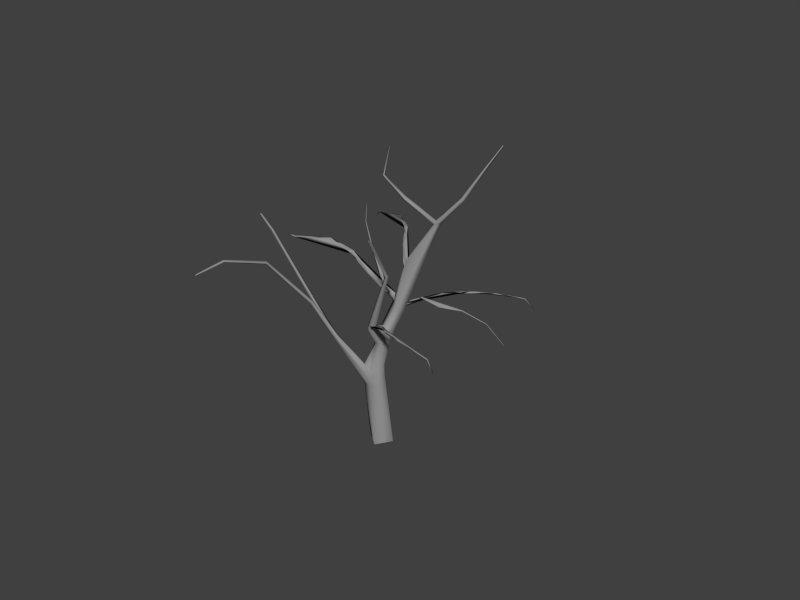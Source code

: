 # Source: tree.blend  (saved by Blender 2.65.0; exported with 4.5.12 LTS)
import bpy
from mathutils import Matrix  # noqa: F401  (used for matrix-valued properties, if any)

bpy.ops.wm.read_factory_settings(use_empty=True)
scene = bpy.context.scene
scene.name = 'Scene'

# ---- collections
col_collection_6 = bpy.data.collections.new('Collection 6'); scene.collection.children.link(col_collection_6)

# ---- materials (node trees are filled in below, after node groups)
mat_bark_brown = bpy.data.materials.new('bark brown')
mat_bark_brown.alpha_threshold = 0.0
mat_bark_brown.use_transparent_shadow = False
mat_bark_brown.diffuse_color = (0.2957, 0.2957, 0.2957, 1.0)
mat_bark_brown.specular_color = (0.477, 0.477, 0.477)
mat_bark_brown.roughness = 0.5
mat_bark_brown.specular_intensity = 0.02525
mat_bark_brown.line_color = (0.0, 0.0, 0.0, 1.0)

# ---- material node trees

# ---- world
world_world = bpy.data.worlds.new('World'); scene.world = world_world
world_world.color = (0.05088, 0.05088, 0.05088)
world_world.use_sun_shadow = False
world_world.sun_shadow_jitter_overblur = 0.0
world_world.cycles.sampling_method = 'MANUAL'
world_world.cycles.sample_map_resolution = 256

# ---- meshes
me_tree_small_joined = bpy.data.meshes.new('tree small joined')
me_tree_small_joined.from_pydata([(0.1528, -0.4468, 0.3285), (0.09044, -0.004603, 0.5895), (-0.06175, 0.2212, 0.1565), (-0.004593, -0.2249, -0.09561), (2.395, 0.4043, -0.1419), (2.325, 0.6766, 0.06557), (2.227, 0.8261, -0.2361), (2.282, 0.515, -0.4207), (4.854, 1.629, -1.589), (6.203, 2.085, -3.364), (6.22, 2.189, -3.351), (6.161, 2.215, -3.411), (6.148, 2.114, -3.429), (7.186, 2.722, -4.552), (7.181, 2.742, -4.578), (7.18, 2.775, -4.558), (7.185, 2.756, -4.532), (6.942, 1.755, 1.781), (6.941, 1.785, 1.764), (6.957, 1.77, 1.737), (6.959, 1.74, 1.754), (3.202, 0.8468, 0.8188), (3.237, 0.8878, 0.7211), (4.852, 1.345, 1.28), (4.875, 1.368, 1.23), (4.904, 1.314, 1.218), (4.88, 1.291, 1.268), (6.35, 1.826, 1.718), (6.339, 1.83, 1.653), (6.355, 1.766, 1.638), (6.369, 1.763, 1.703), (4.555, 0.7285, 0.8795), (4.582, 0.7988, 0.8866), (4.555, 0.7992, 0.9578), (4.529, 0.7291, 0.9508), (3.279, 0.7914, 0.6977), (3.218, 0.7369, 0.7811), (7.291, -0.9963, 2.349), (7.316, -0.9898, 2.337), (7.321, -0.9726, 2.359), (7.296, -0.9792, 2.37), (7.181, -0.4375, 1.848), (7.221, -0.4119, 1.866), (7.192, -0.3925, 1.904), (7.152, -0.4181, 1.887), (6.312, 0.4035, 1.347), (6.353, 0.447, 1.362), (6.321, 0.4555, 1.415), (6.281, 0.4121, 1.4), (5.628, 2.158, -2.523), (5.638, 2.115, -2.521), (5.624, 2.086, -2.496), (5.591, 2.082, -2.47), (5.567, 2.097, -2.447), (5.559, 2.153, -2.429), (5.563, 2.203, -2.49), (5.607, 2.197, -2.516), (6.338, 2.434, -1.832), (6.282, 2.356, -1.813), (6.329, 2.322, -1.86), (6.386, 2.401, -1.878), (7.072, 2.49, -1.525), (7.082, 2.458, -1.516), (7.075, 2.456, -1.484), (7.066, 2.489, -1.493), (7.476, 3.165, -1.628), (7.467, 3.158, -1.619), (7.472, 3.148, -1.62), (7.481, 3.155, -1.629), (3.777, 0.2721, -0.7343), (3.785, 0.4302, -0.6838), (3.84, 0.3805, -0.532), (3.833, 0.2234, -0.5836), (6.889, 0.01952, -1.755), (6.893, 0.06274, -1.73), (6.88, 0.03543, -1.68), (6.876, -0.007807, -1.706), (1.787, 0.3659, 0.2803), (1.807, 0.2083, 0.08475), (1.799, 0.5466, 0.2631), (1.695, 0.6994, 0.1305), (1.773, 0.1709, -0.1701), (2.352, 0.5125, 0.1238), (2.197, 0.3372, -0.01913), (2.199, 0.6502, 0.187), (2.141, 0.7951, 0.007224), (2.22, 0.326, -0.2703), (2.021, 0.2202, -0.0002894), (1.957, 0.6322, 0.2511), (1.89, 0.7597, -0.1521), (1.973, 0.4152, -0.3487), (3.041, 0.81, 0.734), (3.11, 0.8568, 0.6503), (3.161, 0.7508, 0.6136), (3.107, 0.7061, 0.7097), (2.814, 0.7237, -0.536), (2.845, 0.7616, -0.3058), (3.034, 0.8591, -0.6757), (3.078, 0.9075, -0.4613), (2.779, 0.8484, -0.6751), (2.76, 1.103, -0.5299), (2.891, 0.9776, -0.2866), (3.558, 1.234, -0.951), (3.4, 1.292, -1.146), (3.586, 1.586, -1.109), (3.697, 1.491, -0.8966), (3.235, 0.9957, -0.6513), (3.064, 1.027, -0.8401), (3.019, 1.249, -0.6877), (3.14, 1.135, -0.4498), (5.237, 0.556, -1.441), (5.238, 0.5881, -1.511), (5.229, 0.6493, -1.469), (5.23, 0.6181, -1.399), (5.542, 2.038, -2.494), (5.509, 2.2, -2.524), (5.489, 2.087, -2.59), (5.748, 2.105, -2.678), (5.766, 2.241, -2.732), (5.602, 2.046, -2.546), (5.572, 2.204, -2.575), (5.554, 2.093, -2.639), (4.592, 4.385, -0.009308), (4.588, 4.402, -0.04504), (4.743, 3.803, -0.8354), (4.689, 2.557, -1.22), (4.563, 4.396, -0.03613), (4.737, 3.833, -0.8776), (4.676, 2.594, -1.289), (4.282, 4.626, 0.2195), (4.282, 4.632, 0.2245), (4.281, 4.633, 0.2235), (4.382, 1.585, -1.382), (4.352, 1.664, -1.532), (4.279, 1.696, -1.464), (4.768, 3.189, -1.133), (4.754, 3.245, -1.22), (4.701, 3.258, -1.184), (4.236, -1.477, -2.708), (4.257, -1.495, -2.685), (4.539, -1.041, -1.95), (4.249, -0.1539, -1.225), (4.234, -1.502, -2.68), (4.567, -1.07, -1.927), (4.287, -0.1944, -1.18), (4.001, -1.787, -2.842), (4.001, -1.791, -2.847), (4.001, -1.792, -2.847), (3.778, 0.4243, -0.6624), (3.86, 0.3355, -0.5643), (3.789, 0.2822, -0.5989), (4.484, -0.5894, -1.531), (4.538, -0.6466, -1.479), (4.49, -0.6783, -1.491), (2.257, 2.605, -3.888), (2.274, 2.571, -3.908), (3.044, 2.048, -3.384), (3.515, 1.762, -2.11), (2.249, 2.562, -3.895), (3.061, 2.008, -3.418), (3.542, 1.693, -2.151), (1.805, 2.577, -4.056), (1.8, 2.58, -4.062), (1.8, 2.579, -4.063), (3.578, 1.478, -1.051), (3.635, 1.328, -1.139), (3.524, 1.336, -1.153), (3.389, 1.851, -2.776), (3.423, 1.766, -2.839), (3.354, 1.761, -2.839), (2.973, 0.9426, -3.339), (3.264, 1.229, -2.727), (2.993, 0.9252, -3.341), (3.299, 1.203, -2.731), (3.393, 1.3, -2.123), (2.98, 0.9176, -3.334), (3.278, 1.187, -2.724), (3.423, 1.278, -2.126), (2.577, 0.504, -3.753), (2.575, 0.4961, -3.749), (2.57, 0.4998, -3.748), (3.558, 1.594, -1.623), (3.629, 1.562, -1.63), (3.597, 1.528, -1.638), (3.124, 1.077, -3.002), (3.141, 1.064, -3.004), (5.551, 2.418, 1.567), (5.573, 2.442, 1.54), (5.452, 2.213, 0.4927), (4.558, 1.65, -0.4303), (5.549, 2.457, 1.547), (5.485, 2.248, 0.4649), (4.599, 1.705, -0.4813), (5.463, 2.747, 1.916), (5.466, 2.749, 1.924), (5.466, 2.751, 1.924), (3.641, 1.391, -0.9994), (3.729, 1.51, -1.11), (3.685, 1.569, -1.023), (5.079, 1.927, -0.07145), (5.141, 1.999, -0.131), (5.105, 2.039, -0.08601), (5.245, 3.066, -0.2034), (4.898, 2.442, -0.4113), (5.255, 3.069, -0.2282), (4.917, 2.444, -0.4513), (4.451, 2.069, -0.6467), (5.241, 3.078, -0.2268), (4.898, 2.464, -0.4495), (4.468, 2.071, -0.681), (5.348, 3.778, -0.08654), (5.342, 3.783, -0.09144), (5.34, 3.782, -0.08596), (4.139, 1.552, -0.7265), (4.178, 1.541, -0.7944), (4.164, 1.588, -0.7922), (5.047, 2.744, -0.3269), (5.056, 2.746, -0.3473)], [], [(27, 18, 28), (30, 27, 23, 26), (28, 19, 29), (29, 20, 30), (93, 92, 22, 35), (23, 21, 36, 26), (22, 21, 23, 24), (35, 22, 24, 25), (35, 25, 26, 36), (40, 39, 43), (37, 40, 44), (30, 26, 25, 29), (32, 35, 33), (31, 93, 32), (94, 87, 93, 31), (32, 33, 47, 46), (33, 34, 48, 47), (34, 31, 45, 48), (90, 81, 3), (56, 55, 57), (99, 97, 69, 95), (31, 32, 46, 45), (43, 39, 42), (44, 48, 45, 41), (51, 50, 59), (48, 44, 43, 47), (44, 40, 43), (110, 76, 75, 113), (47, 43, 42, 46), (96, 72, 71), (38, 37, 41), (41, 37, 44), (53, 52, 58), (46, 42, 41, 45), (49, 56, 60), (63, 67, 66), (94, 31, 34), (55, 54, 57), (60, 57, 64, 61), (57, 58, 63, 64), (52, 51, 59), (58, 59, 62, 63), (50, 49, 60), (59, 60, 61, 62), (96, 4, 95, 72), (61, 68, 62), (59, 50, 60), (57, 54, 58), (58, 52, 59), (170, 184, 171), (71, 72, 110, 113), (70, 71, 113, 112), (69, 70, 112, 111), (72, 69, 111, 110), (98, 70, 97, 106), (87, 78, 81), (1, 79, 80), (7, 86, 90), (83, 87, 86), (94, 34, 36), (78, 0, 81), (84, 82, 5), (82, 4, 96, 5), (71, 98, 101, 96), (100, 6, 5, 101), (62, 67, 63), (89, 6, 7, 90), (86, 7, 95, 4), (114, 53, 8), (85, 89, 80, 88), (78, 87, 94), (88, 84, 85), (78, 94, 77), (79, 77, 91), (79, 91, 88), (35, 32, 93), (84, 92, 82), (102, 8, 105), (83, 93, 87), (99, 95, 7), (84, 88, 92), (85, 5, 6), (97, 70, 69), (83, 82, 93), (8, 54, 105), (109, 108, 100, 101), (79, 88, 80), (96, 101, 5), (93, 82, 92), (107, 97, 99), (84, 5, 85), (108, 107, 99, 100), (56, 57, 60), (11, 12, 121, 120), (98, 109, 101), (65, 61, 64), (128, 136, 133), (129, 122, 123), (109, 98, 106), (116, 114, 102, 103), (104, 103, 107, 108), (55, 115, 54), (105, 104, 108, 109), (119, 52, 114), (28, 24, 23, 27), (55, 120, 115), (121, 116, 115, 120), (12, 9, 119, 121), (54, 53, 58), (64, 66, 65), (95, 69, 72), (61, 65, 68), (62, 68, 67), (63, 66, 64), (113, 75, 74, 112), (112, 74, 73, 111), (98, 71, 70), (91, 77, 94), (111, 73, 76, 110), (80, 89, 2), (85, 6, 89), (99, 7, 6, 100), (86, 87, 81, 90), (51, 119, 117), (102, 105, 109, 106), (30, 17, 27), (21, 22, 92, 91), (9, 12, 14, 13), (12, 11, 15, 14), (135, 124, 137, 125), (11, 10, 16, 15), (49, 50, 117), (160, 168, 165), (10, 9, 13, 16), (127, 124, 126), (122, 129, 131), (118, 11, 120), (118, 10, 11), (55, 56, 120), (127, 123, 136), (145, 138, 139), (53, 114, 52), (122, 124, 135), (119, 51, 52), (56, 118, 120), (130, 129, 123), (50, 51, 117), (133, 136, 135, 132), (123, 122, 135, 136), (126, 124, 122, 131), (135, 125, 132), (192, 200, 197), (127, 126, 123), (128, 137, 136), (137, 127, 136), (138, 140, 151), (143, 140, 142), (124, 127, 137), (146, 145, 139), (128, 125, 137), (143, 139, 152), (161, 154, 155), (125, 128, 134), (126, 130, 123), (125, 134, 132), (131, 130, 126), (134, 128, 133), (151, 140, 153, 141), (138, 145, 147), (149, 152, 151, 148), (139, 138, 151, 152), (142, 140, 138, 147), (151, 141, 148), (209, 205, 214), (143, 142, 139), (144, 153, 152), (153, 143, 152), (154, 156, 167), (159, 156, 158), (140, 143, 153), (162, 161, 155), (144, 141, 153), (159, 155, 168), (177, 173, 182), (141, 144, 150), (142, 146, 139), (141, 150, 148), (147, 146, 142), (150, 144, 149), (167, 156, 169, 157), (154, 161, 163), (165, 168, 167, 164), (155, 154, 167, 168), (158, 156, 154, 163), (167, 157, 164), (174, 177, 183), (159, 158, 155), (160, 169, 168), (169, 159, 168), (171, 174, 181), (177, 174, 176), (156, 159, 169), (185, 172, 173), (160, 157, 169), (178, 170, 172), (186, 188, 199), (157, 160, 166), (158, 162, 155), (157, 166, 164), (163, 162, 158), (166, 160, 165), (185, 175, 172), (176, 174, 171, 184), (176, 185, 173), (182, 173, 171, 181), (175, 184, 170, 180), (172, 170, 171, 173), (179, 178, 172), (177, 176, 173), (185, 184, 175), (175, 179, 172), (191, 188, 190), (180, 179, 175), (194, 193, 187), (170, 178, 180), (193, 186, 187), (191, 187, 200), (174, 183, 181), (183, 177, 182), (202, 216, 203), (199, 188, 201, 189), (186, 193, 195), (184, 185, 176), (197, 200, 199, 196), (187, 186, 199, 200), (190, 188, 186, 195), (199, 189, 196), (206, 209, 215), (191, 190, 187), (192, 201, 200), (201, 191, 200), (203, 206, 213), (209, 206, 208), (188, 191, 201), (217, 204, 205), (192, 189, 201), (210, 202, 204), (189, 192, 198), (190, 194, 187), (189, 198, 196), (195, 194, 190), (198, 192, 197), (217, 207, 204), (208, 206, 203, 216), (208, 217, 205), (214, 205, 203, 213), (207, 216, 202, 212), (204, 202, 203, 205), (119, 114, 116, 121), (211, 210, 204), (209, 208, 205), (217, 216, 207), (207, 211, 204), (54, 115, 104, 105), (212, 211, 207), (29, 25, 24, 28), (202, 210, 212), (206, 215, 213), (215, 209, 214), (103, 102, 106, 107), (8, 102, 114), (115, 116, 103, 104), (216, 217, 208), (56, 49, 118), (9, 117, 119), (117, 10, 118, 49), (8, 53, 54), (36, 21, 91, 94), (144, 152, 149), (4, 83, 86), (92, 88, 91), (83, 4, 82), (0, 3, 81), (3, 2, 89, 90), (80, 2, 1), (77, 1, 0), (77, 79, 1), (0, 78, 77), (39, 38, 42), (33, 36, 34), (42, 38, 41), (36, 33, 35), (20, 17, 30), (19, 20, 29), (18, 19, 28), (17, 18, 27), (106, 97, 107), (117, 9, 10)])
me_tree_small_joined.polygons.foreach_set('use_smooth', [True] * 298)
_uv = me_tree_small_joined.uv_layers.new(name='UVTex')
_uv.uv.foreach_set('vector', [0.7358, 0.06919, 0.7449, 0.0, 0.7429, 0.07267, 0.6348, 0.06614, 0.6427, 0.06548, 0.639, 0.2642, 0.6317, 0.2634, 0.427, 0.9616, 0.4298, 0.8851, 0.4349, 0.9594, 0.4677, 0.8287, 0.4675, 0.9009, 0.4605, 0.8323, 0.3361, 0.6237, 0.3212, 0.6247, 0.3208, 0.6071, 0.3339, 0.6064, 0.639, 0.2642, 0.6386, 0.4812, 0.6253, 0.4847, 0.6317, 0.2634, 0.7241, 0.4805, 0.7106, 0.4818, 0.7243, 0.2662, 0.7316, 0.2648, 0.3339, 0.6064, 0.3208, 0.6071, 0.3201, 0.3898, 0.3276, 0.3888, 0.6195, 0.692, 0.6142, 0.9091, 0.6071, 0.9072, 0.6066, 0.6861, 0.5855, 0.8556, 0.5825, 0.8541, 0.5855, 0.78, 0.9347, 0.2438, 0.9314, 0.2436, 0.9431, 0.1523, 0.9844, 0.959, 0.9847, 0.7617, 0.9919, 0.7635, 0.9917, 0.9556, 0.6043, 0.3267, 0.5689, 0.4808, 0.5956, 0.3262, 0.9965, 0.05024, 0.9886, 0.2233, 0.9884, 0.04661, 0.81, 0.1626, 0.8361, 0.0, 0.8241, 0.1659, 0.8357, 0.3332, 0.6043, 0.3267, 0.5956, 0.3262, 0.6068, 0.1117, 0.6134, 0.1109, 0.2568, 0.1487, 0.2659, 0.1487, 0.2242, 0.3683, 0.2173, 0.3713, 0.8271, 0.3331, 0.8357, 0.3332, 0.8236, 0.542, 0.8171, 0.5407, 0.6015, 0.7396, 0.5795, 0.704, 0.6049, 0.4841, 0.1155, 0.3015, 0.116, 0.3071, 0.0, 0.2628, 0.6007, 0.9207, 0.5855, 0.8942, 0.6048, 0.78, 0.6049, 0.9101, 0.71, 0.7928, 0.7012, 0.7923, 0.662, 0.5705, 0.6687, 0.5737, 0.8084, 0.8612, 0.8047, 0.9359, 0.802, 0.8603, 0.9431, 0.1523, 0.9313, 0.01897, 0.9376, 0.01697, 0.9486, 0.1523, 0.657, 0.6514, 0.6616, 0.6514, 0.653, 0.7689, 0.2242, 0.3683, 0.2734, 0.5159, 0.2686, 0.5198, 0.2173, 0.3713, 0.2734, 0.5159, 0.3201, 0.5726, 0.2686, 0.5198, 0.9884, 0.0292, 0.987, 0.2233, 0.9813, 0.2225, 0.9808, 0.0268, 0.6068, 0.1117, 0.5547, 0.001088, 0.5592, 0.0, 0.6134, 0.1109, 0.2574, 0.8123, 0.2575, 0.9375, 0.2398, 0.9287, 0.4377, 0.8867, 0.4407, 0.8851, 0.4407, 0.9625, 0.9486, 0.1523, 0.9347, 0.2438, 0.9431, 0.1523, 0.7125, 0.6752, 0.7154, 0.6758, 0.7125, 0.7937, 0.662, 0.5705, 0.7057, 0.4348, 0.7106, 0.4387, 0.6687, 0.5737, 0.9703, 0.5319, 0.9648, 0.5317, 0.9753, 0.4169, 0.4955, 0.673, 0.4945, 0.5764, 0.4955, 0.5756, 0.81, 0.1626, 0.8357, 0.3332, 0.8271, 0.3331, 0.116, 0.3071, 0.1095, 0.3134, 0.0, 0.2628, 0.8065, 0.4661, 0.8009, 0.4687, 0.801, 0.3705, 0.8047, 0.3714, 0.5547, 0.9085, 0.55, 0.9181, 0.5054, 0.8227, 0.5094, 0.8218, 0.7154, 0.6758, 0.7201, 0.677, 0.7183, 0.7945, 0.7125, 0.7937, 0.7183, 0.7945, 0.7418, 0.8941, 0.7383, 0.8957, 0.9753, 0.533, 0.9703, 0.5319, 0.9753, 0.4169, 0.8776, 0.4173, 0.8745, 0.4074, 0.9078, 0.3218, 0.9114, 0.3227, 0.5177, 0.07001, 0.5103, 0.0, 0.5443, 0.07226, 0.499, 0.1636, 0.9078, 0.3218, 0.8758, 0.244, 0.9114, 0.3227, 0.653, 0.7689, 0.6616, 0.6514, 0.6619, 0.7741, 0.0, 0.2628, 0.1095, 0.3134, 0.0009633, 0.2727, 0.7125, 0.7937, 0.7154, 0.6758, 0.7183, 0.7945, 0.9421, 0.2438, 0.9408, 0.2875, 0.9353, 0.3245, 0.7658, 0.9494, 0.7458, 0.9494, 0.7497, 0.7561, 0.7583, 0.7588, 0.6736, 0.3667, 0.653, 0.367, 0.7018, 0.1757, 0.7106, 0.1725, 0.427, 0.7542, 0.407, 0.7574, 0.383, 0.6004, 0.3914, 0.598, 0.499, 0.1636, 0.5193, 0.1644, 0.5547, 0.3626, 0.5462, 0.3588, 0.5639, 0.8845, 0.5805, 0.78, 0.5807, 0.8855, 0.5547, 0.8724, 0.8754, 0.2438, 0.8745, 0.2172, 0.904, 0.2201, 0.1589, 1.118, 0.08049, 0.9099, 0.103, 0.9051, 0.6048, 0.78, 0.584, 0.7629, 0.6015, 0.7396, 0.3285, 0.878, 0.3201, 0.8544, 0.3575, 0.8751, 0.81, 0.1626, 0.8271, 0.3331, 0.8067, 0.1787, 0.8745, 0.2172, 0.9034, 0.0, 0.904, 0.2201, 0.427, 0.3888, 0.405, 0.3801, 0.4206, 0.3683, 0.405, 0.3801, 0.3791, 0.3608, 0.3983, 0.296, 0.4206, 0.3683, 0.3201, 0.2275, 0.4005, 0.2586, 0.4215, 0.2826, 0.3983, 0.296, 0.1004, 0.7446, 0.1043, 0.826, 0.06539, 0.8414, 0.06532, 0.7524, 0.4922, 0.6714, 0.4945, 0.5764, 0.4955, 0.673, 0.7569, 0.1282, 0.7628, 0.08973, 0.8061, 0.09575, 0.8051, 0.1321, 0.3461, 0.7663, 0.3542, 0.792, 0.3202, 0.8544, 0.3201, 0.7745, 0.6568, 0.7966, 0.665, 0.7956, 0.6718, 0.9432, 0.08561, 0.8505, 0.1184, 0.8665, 0.103, 0.9051, 0.07188, 0.8902, 0.9305, 0.7617, 0.948, 0.7817, 0.9309, 0.9455, 0.07188, 0.8902, 0.06174, 0.8622, 0.08561, 0.8505, 0.6134, 0.6861, 0.6256, 0.5008, 0.6323, 0.675, 0.653, 0.6684, 0.6323, 0.675, 0.64, 0.5036, 0.7223, 0.6688, 0.7142, 0.5041, 0.7314, 0.6493, 0.3339, 0.6064, 0.3815, 0.4529, 0.3361, 0.6237, 0.3207, 0.7491, 0.3212, 0.6247, 0.3443, 0.7384, 0.3997, 0.1661, 0.378, 0.0, 0.4267, 0.1469, 0.9008, 0.7976, 0.8873, 0.9429, 0.8871, 0.7766, 0.9295, 0.5238, 0.9114, 0.5141, 0.9294, 0.4453, 0.7458, 0.6233, 0.7314, 0.6493, 0.7273, 0.4982, 0.08561, 0.8505, 0.06539, 0.8414, 0.1043, 0.826, 0.8788, 0.5375, 0.8624, 0.4333, 0.879, 0.4217, 0.3617, 0.7663, 0.3443, 0.7384, 0.3361, 0.6237, 0.0676, 0.4554, 0.1095, 0.3134, 0.07723, 0.6152, 0.0665, 0.7116, 0.1001, 0.7037, 0.1004, 0.7446, 0.06532, 0.7524, 0.08049, 0.9099, 0.07188, 0.8902, 0.103, 0.9051, 0.3983, 0.296, 0.4215, 0.2826, 0.4206, 0.3683, 0.3361, 0.6237, 0.3443, 0.7384, 0.3212, 0.6247, 0.9039, 0.4615, 0.8798, 0.4517, 0.8819, 0.4217, 0.06174, 0.8622, 0.06539, 0.8414, 0.08561, 0.8505, 0.7557, 0.0, 0.7874, 0.004289, 0.7929, 0.03709, 0.7585, 0.02922, 0.9648, 0.5317, 0.9677, 0.4185, 0.9753, 0.4169, 0.2455, 0.7152, 0.2575, 0.7145, 0.234, 0.8063, 0.22, 0.8123, 0.4005, 0.2586, 0.4243, 0.2428, 0.4215, 0.2826, 0.802, 0.6817, 0.8047, 0.7547, 0.8009, 0.7555, 0.7658, 0.8357, 0.7777, 0.7561, 0.7776, 0.9588, 0.8949, 0.5361, 0.8918, 0.483, 0.8949, 0.481, 0.4243, 0.2428, 0.4005, 0.2586, 0.3968, 0.2269, 0.4717, 0.386, 0.4584, 0.3813, 0.4683, 0.06075, 0.499, 0.06381, 0.4308, 0.8287, 0.4597, 0.8415, 0.4603, 0.885, 0.427, 0.8851, 0.116, 0.3071, 0.123, 0.3103, 0.1095, 0.3134, 0.07723, 0.6152, 0.1073, 0.6088, 0.1001, 0.7037, 0.0665, 0.7116, 0.7214, 0.6709, 0.7154, 0.6758, 0.7124, 0.6688, 0.7429, 0.07267, 0.7316, 0.2648, 0.7243, 0.2662, 0.7358, 0.06919, 0.116, 0.3071, 0.1239, 0.301, 0.123, 0.3103, 0.901, 0.5466, 0.8989, 0.5532, 0.8836, 0.5483, 0.8861, 0.542, 0.4986, 0.5043, 0.4881, 0.5032, 0.4586, 0.3906, 0.4712, 0.3954, 0.9106, 0.5332, 0.9039, 0.5352, 0.9042, 0.4217, 0.8009, 0.7555, 0.8011, 0.6825, 0.802, 0.6817, 0.5443, 0.07226, 0.5193, 0.1644, 0.499, 0.1636, 0.9078, 0.3218, 0.8745, 0.2438, 0.8758, 0.244, 0.4922, 0.6714, 0.4934, 0.575, 0.4945, 0.5764, 0.5054, 0.8227, 0.5545, 0.7452, 0.5094, 0.8218, 0.7018, 0.1757, 0.6534, 0.003977, 0.6591, 0.0, 0.7106, 0.1725, 0.383, 0.6004, 0.4209, 0.3893, 0.427, 0.3888, 0.3914, 0.598, 0.6886, 0.4348, 0.653, 0.367, 0.6736, 0.3667, 0.64, 0.5036, 0.6323, 0.675, 0.6256, 0.5008, 0.5547, 0.3626, 0.5049, 0.5264, 0.4993, 0.5222, 0.5462, 0.3588, 0.103, 0.9051, 0.1184, 0.8665, 0.2157, 1.097, 0.08561, 0.8505, 0.1043, 0.826, 0.1184, 0.8665, 0.7929, 0.03709, 0.8061, 0.09575, 0.7628, 0.08973, 0.7585, 0.02922, 0.584, 0.7629, 0.5547, 0.7317, 0.5795, 0.704, 0.6015, 0.7396, 0.7201, 0.677, 0.7214, 0.6709, 0.7458, 0.676, 0.3997, 0.1661, 0.4267, 0.1469, 0.4243, 0.2428, 0.3968, 0.2269, 0.6348, 0.06614, 0.6137, 0.0001133, 0.6427, 0.06548, 0.7106, 0.4818, 0.7241, 0.4805, 0.7273, 0.4982, 0.7142, 0.5041, 0.9601, 0.01697, 0.9702, 0.01991, 0.9629, 0.2233, 0.9606, 0.2205, 0.2575, 0.7145, 0.2455, 0.7152, 0.2198, 0.5744, 0.2241, 0.5726, 0.9756, 0.322, 0.9756, 0.2438, 0.9861, 0.3151, 0.979, 0.4004, 0.1661, 0.1925, 0.1558, 0.1917, 0.2141, 0.001918, 0.2173, 0.0, 0.4627, 0.824, 0.4575, 0.8245, 0.4513, 0.802, 0.9486, 0.1012, 0.9601, 0.01697, 0.9598, 0.2325, 0.4396, 0.702, 0.427, 0.7047, 0.4631, 0.5043, 0.4676, 0.5054, 0.4677, 0.5789, 0.4739, 0.5801, 0.4869, 0.7022, 0.4917, 0.575, 0.4922, 0.6257, 0.4916, 0.6265, 0.1266, 0.2711, 0.1661, 0.1925, 0.1239, 0.301, 0.1266, 0.2711, 0.1558, 0.1917, 0.1661, 0.1925, 0.116, 0.3071, 0.1155, 0.3015, 0.1239, 0.301, 0.9305, 0.6209, 0.9053, 0.7355, 0.911, 0.5421, 0.8976, 0.5354, 0.8949, 0.4854, 0.8981, 0.4844, 0.665, 0.7956, 0.6568, 0.7966, 0.6617, 0.7928, 0.9353, 0.4453, 0.9114, 0.3232, 0.9351, 0.2438, 0.7214, 0.6709, 0.7201, 0.677, 0.7154, 0.6758, 0.1155, 0.3015, 0.1266, 0.2711, 0.1239, 0.301, 0.3824, 0.608, 0.383, 0.6085, 0.3825, 0.648, 0.4575, 0.8245, 0.4549, 0.8287, 0.4513, 0.802, 0.2957, 0.7544, 0.2913, 0.952, 0.2841, 0.9458, 0.2836, 0.7458, 0.9053, 0.7355, 0.9017, 0.7361, 0.9015, 0.542, 0.911, 0.5421, 0.4869, 0.7022, 0.4739, 0.5801, 0.4907, 0.7033, 0.4833, 0.7483, 0.9805, 0.7397, 0.9717, 0.6636, 0.9803, 0.5408, 0.4929, 0.8294, 0.5054, 0.7452, 0.5051, 0.9571, 0.3815, 0.7663, 0.3626, 0.8641, 0.3598, 0.8637, 0.2392, 0.8123, 0.2393, 0.893, 0.2335, 0.8901, 0.2393, 0.893, 0.234, 0.9717, 0.2335, 0.8901, 0.427, 0.8983, 0.4039, 0.8129, 0.4269, 0.7574, 0.8729, 0.1345, 0.8679, 0.1352, 0.8405, 0.03612, 0.4739, 0.5801, 0.4677, 0.5789, 0.4908, 0.5043, 0.898, 0.5361, 0.8976, 0.5354, 0.8981, 0.4844, 0.9556, 0.3457, 0.9648, 0.3428, 0.9528, 0.426, 0.8361, 0.4709, 0.8591, 0.3804, 0.8537, 0.5355, 0.4955, 0.7452, 0.4908, 0.6871, 0.4956, 0.6857, 0.9648, 0.3428, 0.9556, 0.3457, 0.9526, 0.2438, 0.3626, 0.8641, 0.3814, 0.909, 0.3598, 0.8637, 0.6724, 0.7928, 0.6909, 0.9116, 0.6722, 0.9188, 0.4956, 0.5583, 0.4955, 0.5583, 0.4955, 0.5043, 0.8274, 0.8641, 0.8181, 0.983, 0.8179, 0.8603, 0.8633, 0.2105, 0.8679, 0.1352, 0.8745, 0.2065, 0.8473, 0.2767, 0.3818, 0.6089, 0.3823, 0.6496, 0.3817, 0.6503, 0.9751, 0.945, 0.9787, 0.7617, 0.984, 0.765, 0.9844, 0.9488, 0.8591, 0.3804, 0.8624, 0.3807, 0.8624, 0.5375, 0.8537, 0.5355, 0.8405, 0.03612, 0.8679, 0.1352, 0.8361, 0.03572, 0.8473, 0.0, 0.9862, 0.2438, 0.994, 0.3143, 0.9861, 0.4276, 0.8118, 0.7867, 0.8384, 0.7148, 0.8112, 0.8603, 0.6532, 0.87, 0.653, 0.7741, 0.6558, 0.7753, 0.9483, 0.4659, 0.9483, 0.5295, 0.9417, 0.5267, 0.4908, 0.5732, 0.4953, 0.5043, 0.4955, 0.575, 0.2575, 0.7458, 0.2815, 0.8485, 0.2576, 0.9265, 0.7978, 0.4608, 0.7914, 0.4623, 0.7464, 0.3705, 0.8679, 0.1352, 0.8729, 0.1345, 0.8745, 0.2065, 0.3824, 0.6089, 0.3817, 0.6081, 0.3823, 0.5487, 0.8553, 0.2768, 0.8473, 0.2767, 0.8745, 0.2065, 0.9637, 0.847, 0.9483, 0.9593, 0.948, 0.7617, 0.8437, 0.7592, 0.8694, 0.6917, 0.8426, 0.8214, 0.8473, 0.2767, 0.8553, 0.2768, 0.8541, 0.374, 0.2176, 0.7015, 0.2188, 0.6632, 0.2198, 0.7026, 0.8473, 0.2767, 0.8541, 0.374, 0.8363, 0.3804, 0.3817, 0.5559, 0.3816, 0.5559, 0.3817, 0.5063, 0.9417, 0.469, 0.9305, 0.542, 0.9305, 0.4659, 0.7886, 0.5438, 0.7914, 0.4623, 0.8009, 0.5408, 0.767, 0.6238, 0.3829, 0.608, 0.3824, 0.5495, 0.383, 0.5487, 0.383, 0.9107, 0.3913, 0.7574, 0.4033, 0.7636, 0.4036, 0.9195, 0.9753, 0.4138, 0.9714, 0.4169, 0.9648, 0.2507, 0.9756, 0.2438, 0.473, 0.8039, 0.491, 0.9299, 0.4677, 0.8033, 0.4912, 0.7483, 0.653, 0.4348, 0.6614, 0.5176, 0.6533, 0.6514, 0.8918, 0.5345, 0.8875, 0.5335, 0.8917, 0.481, 0.8696, 0.9406, 0.8838, 0.8318, 0.8871, 0.8333, 0.9639, 0.931, 0.9673, 0.844, 0.9751, 0.8466, 0.9673, 0.844, 0.9637, 0.7617, 0.9751, 0.8466, 0.9353, 0.3245, 0.9495, 0.3976, 0.9354, 0.4656, 0.9526, 0.3963, 0.9495, 0.3976, 0.9405, 0.3235, 0.7914, 0.4623, 0.7978, 0.4608, 0.8009, 0.5408, 0.8668, 0.6541, 0.8694, 0.611, 0.8694, 0.6917, 0.7771, 0.6229, 0.767, 0.6238, 0.8009, 0.5408, 0.3597, 0.8516, 0.3565, 0.7663, 0.3598, 0.7663, 0.9042, 0.05208, 0.9313, 0.1695, 0.904, 0.2438, 0.767, 0.6238, 0.7771, 0.6229, 0.7656, 0.7511, 0.8838, 0.8318, 0.8694, 0.7766, 0.8871, 0.8333, 0.767, 0.6238, 0.7656, 0.7511, 0.7458, 0.7561, 0.3819, 0.5071, 0.3817, 0.5071, 0.3819, 0.4497, 0.8624, 0.824, 0.8498, 0.9525, 0.8496, 0.8214, 0.8668, 0.6541, 0.8674, 0.6108, 0.8694, 0.611, 0.9405, 0.3235, 0.9495, 0.3976, 0.9353, 0.3245, 0.9408, 0.2875, 0.8663, 0.6909, 0.8668, 0.6541, 0.8694, 0.6917, 0.962, 0.426, 0.9619, 0.5296, 0.9565, 0.5294, 0.9526, 0.4275, 0.9969, 0.8314, 0.9968, 0.7942, 1.0, 0.8304, 0.9926, 0.9147, 0.8062, 0.6227, 0.803, 0.6227, 0.8009, 0.5498, 0.8063, 0.5495, 0.8385, 0.5423, 0.8394, 0.542, 0.8694, 0.611, 0.8437, 0.7592, 0.8663, 0.6909, 0.8694, 0.6917, 0.9942, 0.7937, 0.9968, 0.7942, 0.9969, 0.8314, 0.8674, 0.6108, 0.8385, 0.5423, 0.8694, 0.611, 0.9293, 0.854, 0.9233, 0.8518, 0.9015, 0.7368, 0.9926, 0.9147, 0.9919, 0.9145, 0.9969, 0.8314, 0.382, 0.4497, 0.3816, 0.4488, 0.382, 0.3888, 0.3821, 0.4781, 0.383, 0.5482, 0.382, 0.5487, 0.8059, 0.6817, 0.8009, 0.624, 0.806, 0.6227, 0.653, 0.7656, 0.6241, 0.885, 0.6318, 0.6861, 0.9495, 0.3976, 0.9435, 0.4616, 0.9354, 0.4656, 0.8385, 0.8184, 0.8437, 0.7592, 0.8426, 0.8214, 0.2174, 0.5726, 0.2198, 0.6209, 0.2174, 0.6632, 0.9805, 0.6172, 0.9806, 0.5408, 0.9908, 0.6083, 0.9882, 0.6993, 0.4909, 0.575, 0.4914, 0.6275, 0.4908, 0.6281, 0.9968, 0.7942, 0.9942, 0.7937, 0.9919, 0.7617, 0.9514, 0.5469, 0.9433, 0.7617, 0.931, 0.7575, 0.9305, 0.542, 0.6241, 0.885, 0.6195, 0.8872, 0.6195, 0.6904, 0.6318, 0.6861, 0.3147, 0.8765, 0.2957, 0.7458, 0.3201, 0.877, 0.2958, 0.9322, 0.9624, 0.5408, 0.9717, 0.6223, 0.9626, 0.7523, 0.8874, 0.5375, 0.8834, 0.5366, 0.879, 0.4832, 0.9293, 0.854, 0.9015, 0.7368, 0.9039, 0.7361, 0.991, 0.698, 0.9916, 0.6123, 0.999, 0.6136, 0.9916, 0.6123, 0.9908, 0.5408, 0.999, 0.6136, 0.22, 0.8123, 0.2335, 0.8875, 0.2198, 0.9601, 0.8684, 0.9127, 0.8641, 0.9136, 0.8676, 0.8478, 0.9233, 0.8518, 0.9293, 0.854, 0.9017, 0.9281, 0.8358, 0.6725, 0.8385, 0.6242, 0.8384, 0.7148, 0.9612, 0.6219, 0.9514, 0.6237, 0.9624, 0.542, 0.8011, 0.8437, 0.8009, 0.7555, 0.8041, 0.7557, 0.9514, 0.6237, 0.9612, 0.6219, 0.9624, 0.7523, 0.8067, 0.7579, 0.8042, 0.8071, 0.8041, 0.7555, 0.708, 0.9257, 0.6909, 0.8018, 0.7106, 0.7928, 0.3817, 0.5063, 0.3816, 0.5062, 0.3816, 0.4497, 0.8274, 0.9848, 0.8374, 0.8603, 0.8385, 0.9848, 0.8358, 0.6725, 0.8365, 0.6239, 0.8385, 0.6242, 0.8676, 0.8478, 0.8641, 0.9136, 0.8624, 0.8471, 0.8684, 0.8214, 0.8352, 0.7137, 0.8358, 0.6725, 0.8384, 0.7148, 0.8084, 0.9806, 0.8087, 0.8603, 0.8138, 0.8615, 0.8179, 0.981, 0.8464, 0.8933, 0.8445, 0.8551, 0.8496, 0.8926, 0.8392, 0.9774, 0.8046, 0.5495, 0.8015, 0.549, 0.8009, 0.4687, 0.8062, 0.4692, 0.4586, 0.3906, 0.4584, 0.3813, 0.4717, 0.386, 0.4712, 0.3954, 0.8067, 0.542, 0.8076, 0.542, 0.8385, 0.6242, 0.8118, 0.7867, 0.8352, 0.7137, 0.8384, 0.7148, 0.8421, 0.8544, 0.8445, 0.8551, 0.8464, 0.8933, 0.8365, 0.6239, 0.8067, 0.542, 0.8385, 0.6242, 0.1095, 0.3134, 0.123, 0.3103, 0.1073, 0.6088, 0.07723, 0.6152, 0.8392, 0.9774, 0.8386, 0.9772, 0.8464, 0.8933, 0.6131, 0.4849, 0.6127, 0.6775, 0.6052, 0.6783, 0.6049, 0.4841, 0.3828, 0.4781, 0.382, 0.3892, 0.383, 0.3888, 0.8874, 0.5375, 0.879, 0.4832, 0.8875, 0.481, 0.807, 0.8563, 0.8118, 0.7867, 0.8112, 0.8603, 0.499, 0.06381, 0.4683, 0.06075, 0.4651, 0.0, 0.4962, 0.0002165, 0.427, 0.2374, 0.4683, 0.06075, 0.4584, 0.3813, 0.8836, 0.5483, 0.8989, 0.5532, 0.9015, 0.7766, 0.8694, 0.7508, 0.8445, 0.8551, 0.8421, 0.8544, 0.8385, 0.8214, 0.4677, 0.8251, 0.4627, 0.824, 0.4658, 0.7921, 0.427, 0.7047, 0.4513, 0.802, 0.4489, 0.8267, 0.4513, 0.802, 0.4396, 0.702, 0.4658, 0.7921, 0.4627, 0.824, 0.6718, 0.9432, 0.665, 0.7956, 0.6722, 0.7949, 0.6253, 0.4847, 0.6386, 0.4812, 0.64, 0.5036, 0.6256, 0.5008, 0.9702, 0.12, 0.9806, 0.05116, 0.9808, 0.2233, 0.3475, 0.9005, 0.3285, 0.878, 0.3575, 0.8751, 0.7273, 0.4982, 0.7314, 0.6493, 0.7142, 0.5041, 0.3285, 0.878, 0.3475, 0.9005, 0.3202, 0.9045, 0.4956, 0.5264, 0.5547, 0.5264, 0.5205, 0.7452, 0.8067, 0.3705, 0.7458, 0.3596, 0.7569, 0.1282, 0.8051, 0.1321, 0.103, 0.9051, 0.2157, 1.097, 0.1589, 1.118, 0.2954, 0.5808, 0.3201, 0.7457, 0.2575, 0.7458, 0.7804, 0.7633, 0.8009, 0.7561, 0.8006, 0.9488, 0.2575, 0.7458, 0.2678, 0.5726, 0.2954, 0.5808, 0.8047, 0.9359, 0.8021, 0.937, 0.802, 0.8603, 0.2568, 0.1487, 0.3193, 0.0, 0.2659, 0.1487, 0.4349, 0.9614, 0.4377, 0.8867, 0.4407, 0.9625, 0.5551, 0.4841, 0.5956, 0.3262, 0.5689, 0.4808, 0.4675, 0.9009, 0.4646, 0.9002, 0.4605, 0.8323, 0.5855, 0.9279, 0.5825, 0.9278, 0.5853, 0.8556, 0.4271, 0.8867, 0.4298, 0.8851, 0.427, 0.9616, 0.6137, 0.0001133, 0.6173, 0.0, 0.6427, 0.06548, 0.879, 0.4801, 0.8798, 0.4517, 0.9039, 0.4615, 0.4513, 0.802, 0.427, 0.7047, 0.4396, 0.702])
_ca = me_tree_small_joined.color_attributes.new('Col', 'BYTE_COLOR', 'CORNER')
_ca.data.foreach_set('color', [1.0, 1.0, 1.0, 1.0, 1.0, 1.0, 1.0, 1.0, 1.0, 1.0, 1.0, 1.0, 1.0, 1.0, 1.0, 1.0, 1.0, 1.0, 1.0, 1.0, 1.0, 1.0, 1.0, 1.0, 1.0, 1.0, 1.0, 1.0, 1.0, 1.0, 1.0, 1.0, 1.0, 1.0, 1.0, 1.0, 1.0, 1.0, 1.0, 1.0, 1.0, 1.0, 1.0, 1.0, 1.0, 1.0, 1.0, 1.0, 1.0, 1.0, 1.0, 1.0, 1.0, 1.0, 1.0, 1.0, 1.0, 1.0, 1.0, 1.0, 1.0, 1.0, 1.0, 1.0, 1.0, 1.0, 1.0, 1.0, 1.0, 1.0, 1.0, 1.0, 1.0, 1.0, 1.0, 1.0, 1.0, 1.0, 1.0, 1.0, 1.0, 1.0, 1.0, 1.0, 1.0, 1.0, 1.0, 1.0, 1.0, 1.0, 1.0, 1.0, 1.0, 1.0, 1.0, 1.0, 1.0, 1.0, 1.0, 1.0, 1.0, 1.0, 1.0, 1.0, 1.0, 1.0, 1.0, 1.0, 1.0, 1.0, 1.0, 1.0, 1.0, 1.0, 1.0, 1.0, 1.0, 1.0, 1.0, 1.0, 1.0, 1.0, 1.0, 1.0, 1.0, 1.0, 1.0, 1.0, 1.0, 1.0, 1.0, 1.0, 1.0, 1.0, 1.0, 1.0, 1.0, 1.0, 1.0, 1.0, 1.0, 1.0, 1.0, 1.0, 1.0, 1.0, 1.0, 1.0, 1.0, 1.0, 1.0, 1.0, 1.0, 1.0, 1.0, 1.0, 1.0, 1.0, 1.0, 1.0, 1.0, 1.0, 1.0, 1.0, 1.0, 1.0, 1.0, 1.0, 1.0, 1.0, 1.0, 1.0, 1.0, 1.0, 1.0, 1.0, 1.0, 1.0, 1.0, 1.0, 1.0, 1.0, 1.0, 1.0, 1.0, 1.0, 1.0, 1.0, 1.0, 1.0, 1.0, 1.0, 1.0, 1.0, 1.0, 1.0, 1.0, 1.0, 1.0, 1.0, 1.0, 1.0, 1.0, 1.0, 1.0, 1.0, 1.0, 1.0, 1.0, 1.0, 1.0, 1.0, 1.0, 1.0, 1.0, 1.0, 1.0, 1.0, 1.0, 1.0, 1.0, 1.0, 1.0, 1.0, 1.0, 1.0, 1.0, 1.0, 1.0, 1.0, 1.0, 1.0, 1.0, 1.0, 1.0, 1.0, 1.0, 1.0, 1.0, 1.0, 1.0, 1.0, 1.0, 1.0, 1.0, 1.0, 1.0, 1.0, 1.0, 1.0, 1.0, 1.0, 1.0, 1.0, 1.0, 1.0, 1.0, 1.0, 1.0, 1.0, 1.0, 1.0, 1.0, 1.0, 1.0, 1.0, 1.0, 1.0, 1.0, 1.0, 1.0, 1.0, 1.0, 1.0, 1.0, 1.0, 1.0, 1.0, 1.0, 1.0, 1.0, 1.0, 1.0, 1.0, 1.0, 1.0, 1.0, 1.0, 1.0, 1.0, 1.0, 1.0, 1.0, 1.0, 1.0, 1.0, 1.0, 1.0, 1.0, 1.0, 1.0, 1.0, 1.0, 1.0, 1.0, 1.0, 1.0, 1.0, 1.0, 1.0, 1.0, 1.0, 1.0, 1.0, 1.0, 1.0, 1.0, 1.0, 1.0, 1.0, 1.0, 1.0, 1.0, 1.0, 1.0, 1.0, 1.0, 1.0, 1.0, 1.0, 1.0, 1.0, 1.0, 1.0, 1.0, 1.0, 1.0, 1.0, 1.0, 1.0, 1.0, 1.0, 1.0, 1.0, 1.0, 1.0, 1.0, 1.0, 1.0, 1.0, 1.0, 1.0, 1.0, 1.0, 1.0, 1.0, 1.0, 1.0, 1.0, 1.0, 1.0, 1.0, 1.0, 1.0, 1.0, 1.0, 1.0, 1.0, 1.0, 1.0, 1.0, 1.0, 1.0, 1.0, 1.0, 1.0, 1.0, 1.0, 1.0, 1.0, 1.0, 1.0, 1.0, 1.0, 1.0, 1.0, 1.0, 1.0, 1.0, 1.0, 1.0, 1.0, 1.0, 1.0, 1.0, 1.0, 1.0, 1.0, 1.0, 1.0, 1.0, 1.0, 1.0, 1.0, 1.0, 1.0, 1.0, 1.0, 1.0, 1.0, 1.0, 1.0, 1.0, 1.0, 1.0, 1.0, 1.0, 1.0, 1.0, 1.0, 1.0, 1.0, 1.0, 1.0, 1.0, 1.0, 1.0, 1.0, 1.0, 1.0, 1.0, 1.0, 1.0, 1.0, 1.0, 1.0, 1.0, 1.0, 1.0, 1.0, 1.0, 1.0, 1.0, 1.0, 1.0, 1.0, 1.0, 1.0, 1.0, 1.0, 1.0, 1.0, 1.0, 1.0, 1.0, 1.0, 1.0, 1.0, 1.0, 1.0, 1.0, 1.0, 1.0, 1.0, 1.0, 1.0, 1.0, 1.0, 1.0, 1.0, 1.0, 1.0, 1.0, 1.0, 1.0, 1.0, 1.0, 1.0, 1.0, 1.0, 1.0, 1.0, 1.0, 1.0, 1.0, 1.0, 1.0, 1.0, 1.0, 1.0, 1.0, 1.0, 1.0, 1.0, 1.0, 1.0, 1.0, 1.0, 1.0, 1.0, 1.0, 1.0, 1.0, 1.0, 1.0, 1.0, 1.0, 1.0, 1.0, 1.0, 1.0, 1.0, 1.0, 1.0, 1.0, 1.0, 1.0, 1.0, 1.0, 1.0, 1.0, 1.0, 1.0, 1.0, 1.0, 1.0, 1.0, 1.0, 1.0, 1.0, 1.0, 1.0, 1.0, 1.0, 1.0, 1.0, 1.0, 1.0, 1.0, 1.0, 1.0, 1.0, 1.0, 1.0, 1.0, 1.0, 1.0, 1.0, 1.0, 1.0, 1.0, 1.0, 1.0, 1.0, 1.0, 1.0, 1.0, 1.0, 1.0, 1.0, 1.0, 1.0, 1.0, 1.0, 1.0, 1.0, 1.0, 1.0, 1.0, 1.0, 1.0, 1.0, 1.0, 1.0, 1.0, 1.0, 1.0, 1.0, 1.0, 1.0, 1.0, 1.0, 1.0, 1.0, 1.0, 1.0, 1.0, 1.0, 1.0, 1.0, 1.0, 1.0, 1.0, 1.0, 1.0, 1.0, 1.0, 1.0, 1.0, 1.0, 1.0, 1.0, 1.0, 1.0, 1.0, 1.0, 1.0, 1.0, 1.0, 1.0, 1.0, 1.0, 1.0, 1.0, 1.0, 1.0, 1.0, 1.0, 1.0, 1.0, 1.0, 1.0, 1.0, 1.0, 1.0, 1.0, 1.0, 1.0, 1.0, 1.0, 1.0, 1.0, 1.0, 1.0, 1.0, 1.0, 1.0, 1.0, 1.0, 1.0, 1.0, 1.0, 1.0, 1.0, 1.0, 1.0, 1.0, 1.0, 1.0, 1.0, 1.0, 1.0, 1.0, 1.0, 1.0, 1.0, 1.0, 1.0, 1.0, 1.0, 1.0, 1.0, 1.0, 1.0, 1.0, 1.0, 1.0, 1.0, 1.0, 1.0, 1.0, 1.0, 1.0, 1.0, 1.0, 1.0, 1.0, 1.0, 1.0, 1.0, 1.0, 1.0, 1.0, 1.0, 1.0, 1.0, 1.0, 1.0, 1.0, 1.0, 1.0, 1.0, 1.0, 1.0, 1.0, 1.0, 1.0, 1.0, 1.0, 1.0, 1.0, 1.0, 1.0, 1.0, 1.0, 1.0, 1.0, 1.0, 1.0, 1.0, 1.0, 1.0, 1.0, 1.0, 1.0, 1.0, 1.0, 1.0, 1.0, 1.0, 1.0, 1.0, 1.0, 1.0, 1.0, 1.0, 1.0, 1.0, 1.0, 1.0, 1.0, 1.0, 1.0, 1.0, 1.0, 1.0, 1.0, 1.0, 1.0, 1.0, 1.0, 1.0, 1.0, 1.0, 1.0, 1.0, 1.0, 1.0, 1.0, 1.0, 1.0, 1.0, 1.0, 1.0, 1.0, 1.0, 1.0, 1.0, 1.0, 1.0, 1.0, 1.0, 1.0, 1.0, 1.0, 1.0, 1.0, 1.0, 1.0, 1.0, 1.0, 1.0, 1.0, 1.0, 1.0, 1.0, 1.0, 1.0, 1.0, 1.0, 1.0, 1.0, 1.0, 1.0, 1.0, 1.0, 1.0, 1.0, 1.0, 1.0, 1.0, 1.0, 1.0, 1.0, 1.0, 1.0, 1.0, 1.0, 1.0, 1.0, 1.0, 1.0, 1.0, 1.0, 1.0, 1.0, 1.0, 1.0, 1.0, 1.0, 1.0, 1.0, 1.0, 1.0, 1.0, 1.0, 1.0, 1.0, 1.0, 1.0, 1.0, 1.0, 1.0, 1.0, 1.0, 1.0, 1.0, 1.0, 1.0, 1.0, 1.0, 1.0, 1.0, 1.0, 1.0, 1.0, 1.0, 1.0, 1.0, 1.0, 1.0, 1.0, 1.0, 1.0, 1.0, 1.0, 1.0, 1.0, 1.0, 1.0, 1.0, 1.0, 1.0, 1.0, 1.0, 1.0, 1.0, 1.0, 1.0, 1.0, 1.0, 1.0, 1.0, 1.0, 1.0, 1.0, 1.0, 1.0, 1.0, 1.0, 1.0, 1.0, 1.0, 1.0, 1.0, 1.0, 1.0, 1.0, 1.0, 1.0, 1.0, 1.0, 1.0, 1.0, 1.0, 1.0, 1.0, 1.0, 1.0, 1.0, 1.0, 1.0, 1.0, 1.0, 1.0, 1.0, 1.0, 1.0, 1.0, 1.0, 1.0, 1.0, 1.0, 1.0, 1.0, 1.0, 1.0, 1.0, 1.0, 1.0, 1.0, 1.0, 1.0, 1.0, 1.0, 1.0, 1.0, 1.0, 1.0, 1.0, 1.0, 1.0, 1.0, 1.0, 1.0, 1.0, 1.0, 1.0, 1.0, 1.0, 1.0, 1.0, 1.0, 1.0, 1.0, 1.0, 1.0, 1.0, 1.0, 1.0, 1.0, 1.0, 1.0, 1.0, 1.0, 1.0, 1.0, 1.0, 1.0, 1.0, 1.0, 1.0, 1.0, 1.0, 1.0, 1.0, 1.0, 1.0, 1.0, 1.0, 1.0, 1.0, 1.0, 1.0, 1.0, 1.0, 1.0, 1.0, 1.0, 1.0, 1.0, 1.0, 1.0, 1.0, 1.0, 1.0, 1.0, 1.0, 1.0, 1.0, 1.0, 1.0, 1.0, 1.0, 1.0, 1.0, 1.0, 1.0, 1.0, 1.0, 1.0, 1.0, 1.0, 1.0, 1.0, 1.0, 1.0, 1.0, 1.0, 1.0, 1.0, 1.0, 1.0, 1.0, 1.0, 1.0, 1.0, 1.0, 1.0, 1.0, 1.0, 1.0, 1.0, 1.0, 1.0, 1.0, 1.0, 1.0, 1.0, 1.0, 1.0, 1.0, 1.0, 1.0, 1.0, 1.0, 1.0, 1.0, 1.0, 1.0, 1.0, 1.0, 1.0, 1.0, 1.0, 1.0, 1.0, 1.0, 1.0, 1.0, 1.0, 1.0, 1.0, 1.0, 1.0, 1.0, 1.0, 1.0, 1.0, 1.0, 1.0, 1.0, 1.0, 1.0, 1.0, 1.0, 1.0, 1.0, 1.0, 1.0, 1.0, 1.0, 1.0, 1.0, 1.0, 1.0, 1.0, 1.0, 1.0, 1.0, 1.0, 1.0, 1.0, 1.0, 1.0, 1.0, 1.0, 1.0, 1.0, 1.0, 1.0, 1.0, 1.0, 1.0, 1.0, 1.0, 1.0, 1.0, 1.0, 1.0, 1.0, 1.0, 1.0, 1.0, 1.0, 1.0, 1.0, 1.0, 1.0, 1.0, 1.0, 1.0, 1.0, 1.0, 1.0, 1.0, 1.0, 1.0, 1.0, 1.0, 1.0, 1.0, 1.0, 1.0, 1.0, 1.0, 1.0, 1.0, 1.0, 1.0, 1.0, 1.0, 1.0, 1.0, 1.0, 1.0, 1.0, 1.0, 1.0, 1.0, 1.0, 1.0, 1.0, 1.0, 1.0, 1.0, 1.0, 1.0, 1.0, 1.0, 1.0, 1.0, 1.0, 1.0, 1.0, 1.0, 1.0, 1.0, 1.0, 1.0, 1.0, 1.0, 1.0, 1.0, 1.0, 1.0, 1.0, 1.0, 1.0, 1.0, 1.0, 1.0, 1.0, 1.0, 1.0, 1.0, 1.0, 1.0, 1.0, 1.0, 1.0, 1.0, 1.0, 1.0, 1.0, 1.0, 1.0, 1.0, 1.0, 1.0, 1.0, 1.0, 1.0, 1.0, 1.0, 1.0, 1.0, 1.0, 1.0, 1.0, 1.0, 1.0, 1.0, 1.0, 1.0, 1.0, 1.0, 1.0, 1.0, 1.0, 1.0, 1.0, 1.0, 1.0, 1.0, 1.0, 1.0, 1.0, 1.0, 1.0, 1.0, 1.0, 1.0, 1.0, 1.0, 1.0, 1.0, 1.0, 1.0, 1.0, 1.0, 1.0, 1.0, 1.0, 1.0, 1.0, 1.0, 1.0, 1.0, 1.0, 1.0, 1.0, 1.0, 1.0, 1.0, 1.0, 1.0, 1.0, 1.0, 1.0, 1.0, 1.0, 1.0, 1.0, 1.0, 1.0, 1.0, 1.0, 1.0, 1.0, 1.0, 1.0, 1.0, 1.0, 1.0, 1.0, 1.0, 1.0, 1.0, 1.0, 1.0, 1.0, 1.0, 1.0, 1.0, 1.0, 1.0, 1.0, 1.0, 1.0, 1.0, 1.0, 1.0, 1.0, 1.0, 1.0, 1.0, 1.0, 1.0, 1.0, 1.0, 1.0, 1.0, 1.0, 1.0, 1.0, 1.0, 1.0, 1.0, 1.0, 1.0, 1.0, 1.0, 1.0, 1.0, 1.0, 1.0, 1.0, 1.0, 1.0, 1.0, 1.0, 1.0, 1.0, 1.0, 1.0, 1.0, 1.0, 1.0, 1.0, 1.0, 1.0, 1.0, 1.0, 1.0, 1.0, 1.0, 1.0, 1.0, 1.0, 1.0, 1.0, 1.0, 1.0, 1.0, 1.0, 1.0, 1.0, 1.0, 1.0, 1.0, 1.0, 1.0, 1.0, 1.0, 1.0, 1.0, 1.0, 1.0, 1.0, 1.0, 1.0, 1.0, 1.0, 1.0, 1.0, 1.0, 1.0, 1.0, 1.0, 1.0, 1.0, 1.0, 1.0, 1.0, 1.0, 1.0, 1.0, 1.0, 1.0, 1.0, 1.0, 1.0, 1.0, 1.0, 1.0, 1.0, 1.0, 1.0, 1.0, 1.0, 1.0, 1.0, 1.0, 1.0, 1.0, 1.0, 1.0, 1.0, 1.0, 1.0, 1.0, 1.0, 1.0, 1.0, 1.0, 1.0, 1.0, 1.0, 1.0, 1.0, 1.0, 1.0, 1.0, 1.0, 1.0, 1.0, 1.0, 1.0, 1.0, 1.0, 1.0, 1.0, 1.0, 1.0, 1.0, 1.0, 1.0, 1.0, 1.0, 1.0, 1.0, 1.0, 1.0, 1.0, 1.0, 1.0, 1.0, 1.0, 1.0, 1.0, 1.0, 1.0, 1.0, 1.0, 1.0, 1.0, 1.0, 1.0, 1.0, 1.0, 1.0, 1.0, 1.0, 1.0, 1.0, 1.0, 1.0, 1.0, 1.0, 1.0, 1.0, 1.0, 1.0, 1.0, 1.0, 1.0, 1.0, 1.0, 1.0, 1.0, 1.0, 1.0, 1.0, 1.0, 1.0, 1.0, 1.0, 1.0, 1.0, 1.0, 1.0, 1.0, 1.0, 1.0, 1.0, 1.0, 1.0, 1.0, 1.0, 1.0, 1.0, 1.0, 1.0, 1.0, 1.0, 1.0, 1.0, 1.0, 1.0, 1.0, 1.0, 1.0, 1.0, 1.0, 1.0, 1.0, 1.0, 1.0, 1.0, 1.0, 1.0, 1.0, 1.0, 1.0, 1.0, 1.0, 1.0, 1.0, 1.0, 1.0, 1.0, 1.0, 1.0, 1.0, 1.0, 1.0, 1.0, 1.0, 1.0, 1.0, 1.0, 1.0, 1.0, 1.0, 1.0, 1.0, 1.0, 1.0, 1.0, 1.0, 1.0, 1.0, 1.0, 1.0, 1.0, 1.0, 1.0, 1.0, 1.0, 1.0, 1.0, 1.0, 1.0, 1.0, 1.0, 1.0, 1.0, 1.0, 1.0, 1.0, 1.0, 1.0, 1.0, 1.0, 1.0, 1.0, 1.0, 1.0, 1.0, 1.0, 1.0, 1.0, 1.0, 1.0, 1.0, 1.0, 1.0, 1.0, 1.0, 1.0, 1.0, 1.0, 1.0, 1.0, 1.0, 1.0, 1.0, 1.0, 1.0, 1.0, 1.0, 1.0, 1.0, 1.0, 1.0, 1.0, 1.0, 1.0, 1.0, 1.0, 1.0, 1.0, 1.0, 1.0, 1.0, 1.0, 1.0, 1.0, 1.0, 1.0, 1.0, 1.0, 1.0, 1.0, 1.0, 1.0, 1.0, 1.0, 1.0, 1.0, 1.0, 1.0, 1.0, 1.0, 1.0, 1.0, 1.0, 1.0, 1.0, 1.0, 1.0, 1.0, 1.0, 1.0, 1.0, 1.0, 1.0, 1.0, 1.0, 1.0, 1.0, 1.0, 1.0, 1.0, 1.0, 1.0, 1.0, 1.0, 1.0, 1.0, 1.0, 1.0, 1.0, 1.0, 1.0, 1.0, 1.0, 1.0, 1.0, 1.0, 1.0, 1.0, 1.0, 1.0, 1.0, 1.0, 1.0, 1.0, 1.0, 1.0, 1.0, 1.0, 1.0, 1.0, 1.0, 1.0, 1.0, 1.0, 1.0, 1.0, 1.0, 1.0, 1.0, 1.0, 1.0, 1.0, 1.0, 1.0, 1.0, 1.0, 1.0, 1.0, 1.0, 1.0, 1.0, 1.0, 1.0, 1.0, 1.0, 1.0, 1.0, 1.0, 1.0, 1.0, 1.0, 1.0, 1.0, 1.0, 1.0, 1.0, 1.0, 1.0, 1.0, 1.0, 1.0, 1.0, 1.0, 1.0, 1.0, 1.0, 1.0, 1.0, 1.0, 1.0, 1.0, 1.0, 1.0, 1.0, 1.0, 1.0, 1.0, 1.0, 1.0, 1.0, 1.0, 1.0, 1.0, 1.0, 1.0, 1.0, 1.0, 1.0, 1.0, 1.0, 1.0, 1.0, 1.0, 1.0, 1.0, 1.0, 1.0, 1.0, 1.0, 1.0, 1.0, 1.0, 1.0, 1.0, 1.0, 1.0, 1.0, 1.0, 1.0, 1.0, 1.0, 1.0, 1.0, 1.0, 1.0, 1.0, 1.0, 1.0, 1.0, 1.0, 1.0, 1.0, 1.0, 1.0, 1.0, 1.0, 1.0, 1.0, 1.0, 1.0, 1.0, 1.0, 1.0, 1.0, 1.0, 1.0, 1.0, 1.0, 1.0, 1.0, 1.0, 1.0, 1.0, 1.0, 1.0, 1.0, 1.0, 1.0, 1.0, 1.0, 1.0, 1.0, 1.0, 1.0, 1.0, 1.0, 1.0, 1.0, 1.0, 1.0, 1.0, 1.0, 1.0, 1.0, 1.0, 1.0, 1.0, 1.0, 1.0, 1.0, 1.0, 1.0, 1.0, 1.0, 1.0, 1.0, 1.0, 1.0, 1.0, 1.0, 1.0, 1.0, 1.0, 1.0, 1.0, 1.0, 1.0, 1.0, 1.0, 1.0, 1.0, 1.0, 1.0, 1.0, 1.0, 1.0, 1.0, 1.0, 1.0, 1.0, 1.0, 1.0, 1.0, 1.0, 1.0, 1.0, 1.0, 1.0, 1.0, 1.0, 1.0, 1.0, 1.0, 1.0, 1.0, 1.0, 1.0, 1.0, 1.0, 1.0, 1.0, 1.0, 1.0, 1.0, 1.0, 1.0, 1.0, 1.0, 1.0, 1.0, 1.0, 1.0, 1.0, 1.0, 1.0, 1.0, 1.0, 1.0, 1.0, 1.0, 1.0, 1.0, 1.0, 1.0, 1.0, 1.0, 1.0, 1.0, 1.0, 1.0, 1.0, 1.0, 1.0, 1.0, 1.0, 1.0, 1.0, 1.0, 1.0, 1.0, 1.0, 0.9911, 0.9911, 0.9911, 0.9961, 1.0, 1.0, 1.0, 1.0, 1.0, 1.0, 1.0, 1.0, 1.0, 1.0, 1.0, 1.0, 1.0, 1.0, 1.0, 1.0, 1.0, 1.0, 1.0, 1.0, 1.0, 1.0, 1.0, 1.0, 1.0, 1.0, 1.0, 1.0, 1.0, 1.0, 1.0, 1.0, 0.9911, 0.9911, 0.9911, 0.9961, 1.0, 1.0, 1.0, 1.0, 1.0, 1.0, 1.0, 1.0, 1.0, 1.0, 1.0, 1.0, 1.0, 1.0, 1.0, 1.0, 1.0, 1.0, 1.0, 1.0, 1.0, 1.0, 1.0, 1.0, 1.0, 1.0, 1.0, 1.0, 1.0, 1.0, 1.0, 1.0, 1.0, 1.0, 1.0, 1.0, 1.0, 1.0, 1.0, 1.0, 1.0, 1.0, 1.0, 1.0, 1.0, 1.0, 1.0, 1.0, 1.0, 1.0, 1.0, 1.0, 1.0, 1.0, 1.0, 1.0, 1.0, 1.0, 1.0, 1.0, 1.0, 1.0, 1.0, 1.0, 1.0, 1.0, 1.0, 1.0, 1.0, 1.0, 1.0, 1.0, 0.9911, 0.9911, 0.9911, 0.9961, 0.9911, 0.9911, 0.9911, 0.9961, 1.0, 1.0, 1.0, 1.0, 1.0, 1.0, 1.0, 1.0, 1.0, 1.0, 1.0, 1.0, 1.0, 1.0, 1.0, 1.0, 1.0, 1.0, 1.0, 1.0, 1.0, 1.0, 1.0, 1.0, 1.0, 1.0, 1.0, 1.0, 1.0, 1.0, 1.0, 1.0, 1.0, 1.0, 1.0, 1.0, 1.0, 1.0, 1.0, 1.0, 1.0, 1.0, 1.0, 1.0, 1.0, 1.0, 1.0, 1.0, 1.0, 1.0, 1.0, 1.0, 1.0, 1.0, 1.0, 1.0, 1.0, 1.0, 1.0, 1.0, 0.9911, 0.9911, 0.9911, 0.9961, 1.0, 1.0, 1.0, 1.0, 1.0, 1.0, 1.0, 1.0, 0.9911, 0.9911, 0.9911, 0.9961, 1.0, 1.0, 1.0, 1.0, 1.0, 1.0, 1.0, 1.0, 0.9911, 0.9911, 0.9911, 0.9961, 1.0, 1.0, 1.0, 1.0, 1.0, 1.0, 1.0, 1.0, 1.0, 1.0, 1.0, 1.0, 1.0, 1.0, 1.0, 1.0, 1.0, 1.0, 1.0, 1.0, 1.0, 1.0, 1.0, 1.0, 1.0, 1.0, 1.0, 1.0, 1.0, 1.0, 1.0, 1.0, 1.0, 1.0, 1.0, 1.0, 1.0, 1.0, 1.0, 1.0, 1.0, 1.0, 1.0, 1.0, 1.0, 1.0, 1.0, 1.0, 1.0, 1.0, 1.0, 1.0, 1.0, 1.0, 1.0, 1.0, 0.9911, 0.9911, 0.9911, 0.9961, 1.0, 1.0, 1.0, 1.0, 1.0, 1.0, 1.0, 1.0, 1.0, 1.0, 1.0, 1.0, 1.0, 1.0, 1.0, 1.0, 1.0, 1.0, 1.0, 1.0, 1.0, 1.0, 1.0, 1.0, 1.0, 1.0, 1.0, 1.0, 1.0, 1.0, 1.0, 1.0, 1.0, 1.0, 1.0, 1.0, 1.0, 1.0, 1.0, 1.0, 1.0, 1.0, 1.0, 1.0, 1.0, 1.0, 1.0, 1.0, 1.0, 1.0, 1.0, 1.0, 1.0, 1.0, 1.0, 1.0, 1.0, 1.0, 1.0, 1.0, 1.0, 1.0, 1.0, 1.0, 1.0, 1.0, 1.0, 1.0, 1.0, 1.0, 1.0, 1.0, 1.0, 1.0, 1.0, 1.0, 1.0, 1.0, 1.0, 1.0, 1.0, 1.0, 1.0, 1.0, 1.0, 1.0, 1.0, 1.0, 1.0, 1.0, 1.0, 1.0, 1.0, 1.0, 1.0, 1.0, 1.0, 1.0, 1.0, 1.0, 1.0, 1.0, 1.0, 1.0, 1.0, 1.0, 1.0, 1.0, 1.0, 1.0, 1.0, 1.0, 1.0, 1.0, 1.0, 1.0, 1.0, 1.0, 1.0, 1.0, 1.0, 1.0, 1.0, 1.0, 0.9911, 0.9911, 0.9911, 0.9961, 0.9911, 0.9911, 0.9911, 0.9961, 1.0, 1.0, 1.0, 1.0, 1.0, 1.0, 1.0, 1.0, 1.0, 1.0, 1.0, 1.0, 1.0, 1.0, 1.0, 1.0, 1.0, 1.0, 1.0, 1.0, 1.0, 1.0, 1.0, 1.0, 1.0, 1.0, 1.0, 1.0, 1.0, 1.0, 1.0, 1.0, 1.0, 1.0, 1.0, 1.0, 1.0, 1.0, 1.0, 1.0, 1.0, 1.0, 1.0, 1.0, 1.0, 1.0, 1.0, 1.0, 1.0, 1.0, 1.0, 1.0, 1.0, 1.0, 1.0, 1.0, 1.0, 1.0, 1.0, 1.0, 0.9911, 0.9911, 0.9911, 0.9961, 1.0, 1.0, 1.0, 1.0, 1.0, 1.0, 1.0, 1.0, 0.9911, 0.9911, 0.9911, 0.9961, 1.0, 1.0, 1.0, 1.0, 1.0, 1.0, 1.0, 1.0, 0.9911, 0.9911, 0.9911, 0.9961, 1.0, 1.0, 1.0, 1.0, 1.0, 1.0, 1.0, 1.0, 1.0, 1.0, 1.0, 1.0, 1.0, 1.0, 1.0, 1.0, 1.0, 1.0, 1.0, 1.0, 1.0, 1.0, 1.0, 1.0, 1.0, 1.0, 1.0, 1.0, 1.0, 1.0, 1.0, 1.0, 1.0, 1.0, 1.0, 1.0, 1.0, 1.0, 1.0, 1.0, 1.0, 1.0, 1.0, 1.0, 1.0, 1.0, 1.0, 1.0, 1.0, 1.0, 1.0, 1.0, 1.0, 1.0, 1.0, 1.0, 0.9911, 0.9911, 0.9911, 0.9961, 1.0, 1.0, 1.0, 1.0, 1.0, 1.0, 1.0, 1.0, 1.0, 1.0, 1.0, 1.0, 1.0, 1.0, 1.0, 1.0, 1.0, 1.0, 1.0, 1.0, 1.0, 1.0, 1.0, 1.0, 1.0, 1.0, 1.0, 1.0, 1.0, 1.0, 1.0, 1.0, 1.0, 1.0, 1.0, 1.0, 1.0, 1.0, 1.0, 1.0, 1.0, 1.0, 1.0, 1.0, 1.0, 1.0, 1.0, 1.0, 1.0, 1.0, 1.0, 1.0, 1.0, 1.0, 1.0, 1.0, 1.0, 1.0, 1.0, 1.0, 1.0, 1.0, 1.0, 1.0, 1.0, 1.0, 1.0, 1.0, 1.0, 1.0, 1.0, 1.0, 1.0, 1.0, 1.0, 1.0, 1.0, 1.0, 1.0, 1.0, 1.0, 1.0, 1.0, 1.0, 1.0, 1.0, 1.0, 1.0, 1.0, 1.0, 1.0, 1.0, 1.0, 1.0, 1.0, 1.0, 1.0, 1.0, 1.0, 1.0, 1.0, 1.0, 1.0, 1.0, 1.0, 1.0, 1.0, 1.0, 1.0, 1.0, 1.0, 1.0, 1.0, 1.0, 1.0, 1.0, 1.0, 1.0, 1.0, 1.0, 1.0, 1.0, 1.0, 1.0, 0.9911, 0.9911, 0.9911, 0.9961, 0.9911, 0.9911, 0.9911, 0.9961, 1.0, 1.0, 1.0, 1.0, 1.0, 1.0, 1.0, 1.0, 1.0, 1.0, 1.0, 1.0, 1.0, 1.0, 1.0, 1.0, 1.0, 1.0, 1.0, 1.0, 1.0, 1.0, 1.0, 1.0, 1.0, 1.0, 1.0, 1.0, 1.0, 1.0, 1.0, 1.0, 1.0, 1.0, 1.0, 1.0, 1.0, 1.0, 1.0, 1.0, 1.0, 1.0, 1.0, 1.0, 1.0, 1.0, 1.0, 1.0, 1.0, 1.0, 1.0, 1.0, 1.0, 1.0, 1.0, 1.0, 1.0, 1.0, 1.0, 1.0, 0.9911, 0.9911, 0.9911, 0.9961, 1.0, 1.0, 1.0, 1.0, 1.0, 1.0, 1.0, 1.0, 0.9911, 0.9911, 0.9911, 0.9961, 1.0, 1.0, 1.0, 1.0, 1.0, 1.0, 1.0, 1.0, 1.0, 1.0, 1.0, 1.0, 1.0, 1.0, 1.0, 1.0, 1.0, 1.0, 1.0, 1.0, 1.0, 1.0, 1.0, 1.0, 1.0, 1.0, 1.0, 1.0, 1.0, 1.0, 1.0, 1.0, 1.0, 1.0, 1.0, 1.0, 1.0, 1.0, 1.0, 1.0, 1.0, 1.0, 1.0, 1.0, 1.0, 1.0, 1.0, 1.0, 1.0, 1.0, 1.0, 1.0, 1.0, 1.0, 1.0, 1.0, 1.0, 1.0, 1.0, 1.0, 1.0, 1.0, 1.0, 1.0, 1.0, 1.0, 1.0, 1.0, 1.0, 1.0, 1.0, 1.0, 1.0, 1.0, 1.0, 1.0, 1.0, 1.0, 1.0, 1.0, 0.9911, 0.9911, 0.9911, 0.9961, 1.0, 1.0, 1.0, 1.0, 1.0, 1.0, 1.0, 1.0, 1.0, 1.0, 1.0, 1.0, 1.0, 1.0, 1.0, 1.0, 1.0, 1.0, 1.0, 1.0, 1.0, 1.0, 1.0, 1.0, 1.0, 1.0, 1.0, 1.0, 1.0, 1.0, 1.0, 1.0, 1.0, 1.0, 1.0, 1.0, 1.0, 1.0, 1.0, 1.0, 1.0, 1.0, 1.0, 1.0, 1.0, 1.0, 1.0, 1.0, 1.0, 1.0, 1.0, 1.0, 1.0, 1.0, 1.0, 1.0, 1.0, 1.0, 1.0, 1.0, 1.0, 1.0, 1.0, 1.0, 1.0, 1.0, 1.0, 1.0, 1.0, 1.0, 1.0, 1.0, 1.0, 1.0, 1.0, 1.0, 1.0, 1.0, 1.0, 1.0, 1.0, 1.0, 1.0, 1.0, 1.0, 1.0, 1.0, 1.0, 1.0, 1.0, 1.0, 1.0, 1.0, 1.0, 1.0, 1.0, 1.0, 1.0, 1.0, 1.0, 1.0, 1.0, 1.0, 1.0, 1.0, 1.0, 1.0, 1.0, 1.0, 1.0, 1.0, 1.0, 1.0, 1.0, 1.0, 1.0, 1.0, 1.0, 1.0, 1.0, 1.0, 1.0, 1.0, 1.0, 1.0, 1.0, 1.0, 1.0, 1.0, 1.0, 1.0, 1.0, 1.0, 1.0, 1.0, 1.0, 1.0, 1.0, 1.0, 1.0, 1.0, 1.0, 1.0, 1.0, 1.0, 1.0, 1.0, 1.0, 1.0, 1.0, 1.0, 1.0, 1.0, 1.0, 1.0, 1.0, 1.0, 1.0, 1.0, 1.0, 1.0, 1.0, 1.0, 1.0, 1.0, 1.0, 1.0, 1.0, 1.0, 1.0, 1.0, 1.0, 1.0, 1.0, 1.0, 1.0, 1.0, 1.0, 1.0, 1.0, 1.0, 1.0, 1.0, 1.0, 1.0, 1.0, 1.0, 1.0, 1.0, 1.0, 1.0, 1.0, 1.0, 1.0, 1.0, 1.0, 1.0, 1.0, 1.0, 1.0, 1.0, 1.0, 1.0, 1.0, 1.0, 1.0, 1.0, 1.0, 1.0, 1.0, 1.0, 1.0, 1.0, 1.0, 1.0, 1.0, 1.0, 1.0, 1.0, 1.0, 1.0, 1.0, 1.0, 1.0, 1.0, 1.0, 1.0, 1.0, 1.0, 1.0, 1.0, 1.0, 1.0, 1.0, 1.0, 1.0, 1.0, 1.0, 1.0, 1.0, 1.0, 1.0, 1.0, 1.0, 1.0, 1.0, 1.0, 1.0, 1.0, 1.0, 1.0, 1.0, 1.0, 1.0, 1.0, 1.0, 1.0, 1.0, 1.0, 1.0, 1.0, 1.0, 1.0, 1.0, 0.9911, 0.9911, 0.9911, 0.9961, 1.0, 1.0, 1.0, 1.0, 1.0, 1.0, 1.0, 1.0, 1.0, 1.0, 1.0, 1.0, 1.0, 1.0, 1.0, 1.0, 1.0, 1.0, 1.0, 1.0, 1.0, 1.0, 1.0, 1.0, 1.0, 1.0, 1.0, 1.0, 1.0, 1.0, 1.0, 1.0, 1.0, 1.0, 1.0, 1.0, 1.0, 1.0, 1.0, 1.0, 1.0, 1.0, 1.0, 1.0, 1.0, 1.0, 1.0, 1.0, 1.0, 1.0, 1.0, 1.0, 1.0, 1.0, 1.0, 1.0, 1.0, 1.0, 1.0, 1.0, 1.0, 1.0, 1.0, 1.0, 1.0, 1.0, 1.0, 1.0, 1.0, 1.0, 1.0, 1.0, 1.0, 1.0, 1.0, 1.0, 1.0, 1.0, 1.0, 1.0, 1.0, 1.0, 1.0, 1.0, 1.0, 1.0, 1.0, 1.0, 1.0, 1.0, 1.0, 1.0, 1.0, 1.0, 1.0, 1.0, 1.0, 1.0, 1.0, 1.0, 0.9911, 0.9911, 0.9911, 0.9961, 0.9911, 0.9911, 0.9911, 0.9961, 1.0, 1.0, 1.0, 1.0, 1.0, 1.0, 1.0, 1.0, 1.0, 1.0, 1.0, 1.0, 1.0, 1.0, 1.0, 1.0, 1.0, 1.0, 1.0, 1.0, 1.0, 1.0, 1.0, 1.0, 1.0, 1.0, 1.0, 1.0, 1.0, 1.0, 1.0, 1.0, 1.0, 1.0, 1.0, 1.0, 1.0, 1.0, 1.0, 1.0, 1.0, 1.0, 1.0, 1.0, 1.0, 1.0, 1.0, 1.0, 1.0, 1.0, 1.0, 1.0, 1.0, 1.0, 1.0, 1.0, 1.0, 1.0, 1.0, 1.0, 0.9911, 0.9911, 0.9911, 0.9961, 1.0, 1.0, 1.0, 1.0, 1.0, 1.0, 1.0, 1.0, 0.9911, 0.9911, 0.9911, 0.9961, 1.0, 1.0, 1.0, 1.0, 1.0, 1.0, 1.0, 1.0, 1.0, 1.0, 1.0, 1.0, 1.0, 1.0, 1.0, 1.0, 1.0, 1.0, 1.0, 1.0, 1.0, 1.0, 1.0, 1.0, 1.0, 1.0, 1.0, 1.0, 1.0, 1.0, 1.0, 1.0, 1.0, 1.0, 1.0, 1.0, 1.0, 1.0, 1.0, 1.0, 1.0, 1.0, 1.0, 1.0, 1.0, 1.0, 1.0, 1.0, 1.0, 1.0, 1.0, 1.0, 1.0, 1.0, 1.0, 1.0, 1.0, 1.0, 1.0, 1.0, 1.0, 1.0, 1.0, 1.0, 1.0, 1.0, 1.0, 1.0, 1.0, 1.0, 1.0, 1.0, 1.0, 1.0, 1.0, 1.0, 1.0, 1.0, 1.0, 1.0, 1.0, 1.0, 1.0, 1.0, 1.0, 1.0, 1.0, 1.0, 1.0, 1.0, 1.0, 1.0, 1.0, 1.0, 1.0, 1.0, 1.0, 1.0, 1.0, 1.0, 1.0, 1.0, 1.0, 1.0, 1.0, 1.0, 1.0, 1.0, 1.0, 1.0, 1.0, 1.0, 1.0, 1.0, 1.0, 1.0, 1.0, 1.0, 1.0, 1.0, 1.0, 1.0, 1.0, 1.0, 1.0, 1.0, 1.0, 1.0, 1.0, 1.0, 1.0, 1.0, 1.0, 1.0, 1.0, 1.0, 1.0, 1.0, 1.0, 1.0, 1.0, 1.0, 1.0, 1.0, 1.0, 1.0, 1.0, 1.0, 1.0, 1.0, 1.0, 1.0, 1.0, 1.0, 1.0, 1.0, 1.0, 1.0, 1.0, 1.0, 1.0, 1.0, 1.0, 1.0, 1.0, 1.0, 1.0, 1.0, 1.0, 1.0, 1.0, 1.0, 1.0, 1.0, 1.0, 1.0, 1.0, 1.0, 1.0, 1.0, 1.0, 1.0, 1.0, 1.0, 1.0, 1.0, 1.0, 1.0, 1.0, 1.0, 1.0, 1.0, 1.0, 1.0, 1.0, 1.0, 1.0, 1.0, 1.0, 1.0, 1.0, 1.0, 1.0, 1.0, 1.0, 1.0, 1.0, 1.0, 1.0, 1.0, 1.0, 1.0, 1.0, 1.0, 1.0, 1.0, 1.0, 1.0, 1.0, 1.0, 1.0, 1.0, 1.0, 1.0, 1.0, 1.0, 1.0, 1.0, 1.0, 1.0, 1.0, 1.0, 1.0, 1.0, 1.0, 1.0, 1.0, 1.0, 1.0, 1.0, 1.0, 1.0, 1.0, 1.0, 1.0, 1.0, 1.0, 1.0, 1.0, 1.0, 1.0, 1.0, 1.0, 1.0, 1.0, 1.0, 1.0, 1.0, 1.0, 1.0, 1.0, 1.0, 1.0, 1.0, 1.0, 1.0, 1.0, 1.0, 1.0, 1.0, 1.0, 1.0, 1.0, 1.0, 1.0, 1.0, 1.0, 1.0, 1.0, 1.0, 1.0, 1.0, 1.0, 1.0, 1.0, 1.0, 1.0, 1.0, 1.0, 1.0, 1.0, 1.0, 1.0, 1.0, 1.0, 1.0, 1.0, 1.0, 1.0, 1.0, 1.0, 1.0, 1.0, 1.0, 1.0, 1.0, 1.0, 1.0, 1.0, 1.0, 1.0, 1.0, 1.0, 1.0, 1.0, 1.0, 1.0, 1.0, 1.0, 1.0, 1.0, 1.0, 1.0, 1.0, 1.0, 1.0, 1.0, 1.0, 1.0, 1.0, 1.0, 1.0, 1.0, 1.0, 1.0, 1.0, 1.0, 1.0, 1.0, 1.0, 1.0, 1.0, 1.0, 1.0, 1.0, 1.0, 1.0, 1.0, 1.0, 1.0, 1.0, 1.0, 1.0, 1.0, 1.0, 1.0, 1.0, 1.0, 1.0, 1.0, 1.0, 1.0, 1.0, 1.0, 1.0, 1.0, 1.0, 1.0, 1.0, 1.0, 1.0, 1.0, 1.0, 1.0, 1.0, 1.0, 1.0, 1.0, 1.0, 1.0, 1.0, 1.0, 1.0, 1.0, 1.0, 1.0, 1.0, 1.0, 1.0, 1.0, 1.0, 1.0, 1.0, 1.0, 1.0, 1.0, 1.0, 1.0, 1.0, 1.0, 1.0, 1.0, 1.0, 1.0, 1.0, 1.0, 1.0, 1.0, 1.0, 1.0, 1.0, 1.0, 1.0, 1.0, 1.0, 1.0, 1.0, 1.0, 1.0, 1.0, 1.0, 1.0, 1.0, 1.0, 1.0, 1.0, 1.0, 1.0, 1.0, 1.0, 1.0, 1.0, 1.0, 1.0, 1.0, 1.0, 1.0, 1.0, 1.0, 1.0, 1.0, 1.0, 1.0, 1.0, 1.0, 1.0, 1.0, 1.0, 1.0, 1.0, 1.0, 1.0, 1.0, 1.0, 1.0, 1.0, 1.0, 1.0, 1.0, 1.0, 1.0, 1.0, 1.0, 1.0, 1.0, 1.0, 1.0, 1.0, 1.0, 1.0, 1.0, 1.0, 1.0, 1.0, 1.0, 1.0, 1.0, 1.0, 1.0, 1.0, 1.0, 1.0, 1.0, 1.0, 1.0, 1.0, 1.0, 1.0, 1.0, 1.0, 1.0, 1.0, 1.0, 1.0, 1.0, 1.0, 1.0, 1.0, 1.0, 1.0, 1.0, 1.0, 1.0, 1.0, 1.0, 1.0, 1.0, 1.0, 1.0, 1.0, 1.0, 1.0, 1.0, 1.0, 1.0, 1.0, 1.0, 1.0, 1.0, 1.0, 1.0, 1.0, 1.0, 1.0, 1.0, 1.0, 1.0, 1.0, 1.0, 1.0, 1.0, 1.0, 1.0, 1.0, 1.0, 1.0, 1.0, 1.0, 1.0, 1.0, 1.0, 1.0, 1.0, 1.0, 1.0, 1.0, 1.0, 1.0, 1.0, 1.0, 1.0, 1.0, 1.0, 1.0, 1.0, 1.0, 1.0, 1.0, 1.0, 1.0, 1.0, 1.0, 1.0, 1.0, 1.0, 1.0, 1.0, 1.0, 1.0, 1.0, 1.0, 1.0, 1.0, 1.0, 1.0, 1.0, 1.0, 1.0, 1.0, 1.0, 1.0, 1.0, 1.0, 1.0, 1.0, 1.0, 1.0, 1.0, 1.0, 1.0, 1.0, 1.0, 1.0, 1.0, 1.0, 1.0, 1.0, 1.0, 1.0, 1.0, 1.0, 1.0, 1.0, 1.0, 1.0, 1.0, 1.0, 1.0, 1.0, 1.0, 1.0, 1.0, 1.0, 1.0, 1.0, 1.0, 1.0, 1.0, 1.0, 1.0, 1.0, 1.0, 1.0, 1.0, 1.0, 1.0, 1.0, 1.0, 1.0, 1.0, 1.0, 1.0, 1.0, 1.0, 1.0, 1.0, 1.0, 1.0, 1.0, 1.0, 1.0, 1.0, 1.0, 1.0, 1.0, 1.0, 1.0, 1.0, 1.0, 1.0, 1.0, 1.0, 1.0, 1.0, 1.0, 1.0, 1.0, 1.0, 1.0, 1.0, 1.0, 1.0, 1.0, 1.0, 1.0, 1.0, 1.0, 1.0, 1.0, 1.0, 1.0, 1.0, 1.0, 1.0, 1.0, 1.0, 1.0, 1.0, 1.0, 1.0, 1.0, 1.0, 1.0, 1.0, 1.0, 1.0, 1.0, 1.0, 1.0, 1.0, 1.0, 1.0, 1.0, 1.0, 1.0, 1.0, 1.0, 1.0, 1.0, 1.0, 1.0, 1.0, 1.0, 1.0, 1.0, 1.0, 1.0, 1.0, 1.0, 1.0, 1.0, 1.0, 1.0, 1.0, 1.0, 1.0, 1.0, 1.0, 1.0, 1.0, 1.0, 1.0, 1.0, 1.0, 1.0, 1.0, 1.0, 1.0, 1.0, 1.0, 1.0, 1.0])
me_tree_small_joined.materials.append(mat_bark_brown)
me_tree_small_joined.use_remesh_preserve_volume = False
me_tree_small_joined.use_remesh_preserve_attributes = False
me_tree_small_joined.use_mirror_vertex_groups = False
me_tree_small_joined.update()

# ---- objects
ob_tree_small_joined = bpy.data.objects.new('tree small joined', me_tree_small_joined)

# ---- transforms, parenting, visibility, modifiers, constraints
ob_tree_small_joined.location = (-0.03927, 0.1323, -0.1325)
ob_tree_small_joined.rotation_euler = (2.38, -1.196, 4.323)
ob_tree_small_joined.scale = (0.9731, 1.048, 1.048)
ob_tree_small_joined.empty_display_type = 'ARROWS'
ob_tree_small_joined.lineart.crease_threshold = 0.0

# ---- collection membership
col_collection_6.objects.link(ob_tree_small_joined)

# ---- scene / render settings (as saved in the file)
scene.frame_start = 1; scene.frame_end = 400; scene.frame_set(5)
scene.render.engine = 'BLENDER_EEVEE_NEXT'
scene.render.image_settings.color_mode = 'RGB'
scene.render.image_settings.compression = 90
scene.render.resolution_x = 1024
scene.render.resolution_y = 768
scene.render.dither_intensity = 0.0
scene.render.bake_margin = 2
scene.render.bake_bias = 0.0
scene.cycles.use_denoising = False
scene.cycles.samples = 10
scene.cycles.sampling_pattern = 'TABULATED_SOBOL'
scene.cycles.light_sampling_threshold = 0.0
scene.cycles.use_adaptive_sampling = False
scene.cycles.use_light_tree = False
scene.cycles.blur_glossy = 0.0
scene.cycles.volume_bounces = 1
scene.cycles.pixel_filter_type = 'GAUSSIAN'
scene.cycles.sample_clamp_indirect = 0.0
scene.view_settings.view_transform = 'Standard'
bpy.context.view_layer.update()

# ---- added for rendering (the .blend has no active camera and no usable light): camera, sun
cam_auto = bpy.data.cameras.new('AutoCamera')
cam_auto.lens = 50.0
cam_auto.sensor_width = 36.0
cam_auto.clip_end = 1000.0
ob_auto_camera = bpy.data.objects.new('AutoCamera', cam_auto)
scene.collection.objects.link(ob_auto_camera)
ob_auto_camera.location = (16.8635, -19.7819, 17.512)
ob_auto_camera.rotation_euler = (1.09748, -7.21219e-08, 0.694738)
scene.camera = ob_auto_camera
light_auto_sun = bpy.data.lights.new('AutoSun', 'SUN')
light_auto_sun.energy = 3.0
light_auto_sun.angle = 0.0523599
ob_auto_sun = bpy.data.objects.new('AutoSun', light_auto_sun)
scene.collection.objects.link(ob_auto_sun)
ob_auto_sun.rotation_euler = (0.872665, 0.174533, 0.523599)
bpy.context.view_layer.update()
